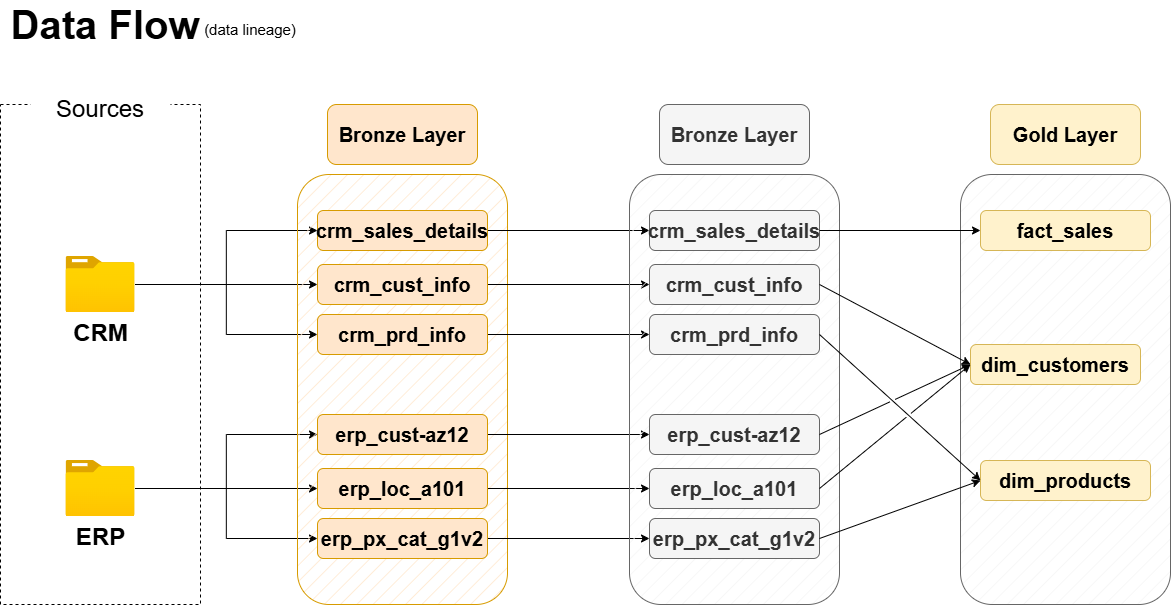

The diagram above was exported from draw.io. Its source (the exported page's mxGraphModel, read from the mxfile embedded in the PNG):
<mxGraphModel dx="1147" dy="793" grid="1" gridSize="10" guides="1" tooltips="1" connect="1" arrows="1" fold="1" page="1" pageScale="1" pageWidth="1920" pageHeight="1200" math="0" shadow="0">
  <root>
    <mxCell id="0" />
    <mxCell id="1" parent="0" />
    <mxCell id="QhgyXPfCspQawawiUGxH-2" value="" style="rounded=0;whiteSpace=wrap;html=1;fillColor=none;dashed=1;" parent="1" vertex="1">
      <mxGeometry x="90" y="340" width="200" height="500" as="geometry" />
    </mxCell>
    <mxCell id="QhgyXPfCspQawawiUGxH-4" value="Sources" style="rounded=0;whiteSpace=wrap;html=1;fontSize=24;fillColor=default;strokeColor=none;" parent="1" vertex="1">
      <mxGeometry x="120" y="310" width="140" height="70" as="geometry" />
    </mxCell>
    <mxCell id="QhgyXPfCspQawawiUGxH-21" style="edgeStyle=orthogonalEdgeStyle;rounded=0;orthogonalLoop=1;jettySize=auto;html=1;entryX=0;entryY=0.5;entryDx=0;entryDy=0;" parent="1" source="QhgyXPfCspQawawiUGxH-5" target="QhgyXPfCspQawawiUGxH-11" edge="1">
      <mxGeometry relative="1" as="geometry" />
    </mxCell>
    <mxCell id="QhgyXPfCspQawawiUGxH-22" style="edgeStyle=orthogonalEdgeStyle;rounded=0;orthogonalLoop=1;jettySize=auto;html=1;entryX=0;entryY=0.5;entryDx=0;entryDy=0;" parent="1" source="QhgyXPfCspQawawiUGxH-5" target="QhgyXPfCspQawawiUGxH-10" edge="1">
      <mxGeometry relative="1" as="geometry" />
    </mxCell>
    <mxCell id="QhgyXPfCspQawawiUGxH-23" style="edgeStyle=orthogonalEdgeStyle;rounded=0;orthogonalLoop=1;jettySize=auto;html=1;entryX=0;entryY=0.5;entryDx=0;entryDy=0;" parent="1" source="QhgyXPfCspQawawiUGxH-5" target="QhgyXPfCspQawawiUGxH-12" edge="1">
      <mxGeometry relative="1" as="geometry" />
    </mxCell>
    <mxCell id="QhgyXPfCspQawawiUGxH-5" value="CRM" style="image;aspect=fixed;html=1;points=[];align=center;fontSize=24;image=img/lib/azure2/general/Folder_Blank.svg;fontStyle=1" parent="1" vertex="1">
      <mxGeometry x="155.5" y="492" width="69" height="56.00000000000001" as="geometry" />
    </mxCell>
    <mxCell id="QhgyXPfCspQawawiUGxH-24" style="edgeStyle=orthogonalEdgeStyle;rounded=0;orthogonalLoop=1;jettySize=auto;html=1;entryX=0;entryY=0.5;entryDx=0;entryDy=0;" parent="1" source="QhgyXPfCspQawawiUGxH-7" target="QhgyXPfCspQawawiUGxH-18" edge="1">
      <mxGeometry relative="1" as="geometry" />
    </mxCell>
    <mxCell id="QhgyXPfCspQawawiUGxH-25" style="edgeStyle=orthogonalEdgeStyle;rounded=0;orthogonalLoop=1;jettySize=auto;html=1;entryX=0;entryY=0.5;entryDx=0;entryDy=0;" parent="1" source="QhgyXPfCspQawawiUGxH-7" target="QhgyXPfCspQawawiUGxH-19" edge="1">
      <mxGeometry relative="1" as="geometry" />
    </mxCell>
    <mxCell id="QhgyXPfCspQawawiUGxH-26" style="edgeStyle=orthogonalEdgeStyle;rounded=0;orthogonalLoop=1;jettySize=auto;html=1;entryX=0;entryY=0.5;entryDx=0;entryDy=0;" parent="1" source="QhgyXPfCspQawawiUGxH-7" target="QhgyXPfCspQawawiUGxH-20" edge="1">
      <mxGeometry relative="1" as="geometry" />
    </mxCell>
    <mxCell id="QhgyXPfCspQawawiUGxH-7" value="ERP" style="image;aspect=fixed;html=1;points=[];align=center;fontSize=24;image=img/lib/azure2/general/Folder_Blank.svg;fontStyle=1" parent="1" vertex="1">
      <mxGeometry x="155.5" y="696" width="69" height="56.00000000000001" as="geometry" />
    </mxCell>
    <mxCell id="QhgyXPfCspQawawiUGxH-8" value="" style="rounded=1;whiteSpace=wrap;html=1;fillStyle=hatch;fillColor=#ffe6cc;strokeColor=#d79b00;" parent="1" vertex="1">
      <mxGeometry x="387" y="410" width="210" height="430" as="geometry" />
    </mxCell>
    <mxCell id="QhgyXPfCspQawawiUGxH-9" value="Bronze Layer" style="rounded=1;whiteSpace=wrap;html=1;fillColor=#ffe6cc;strokeColor=#d79b00;fontSize=20;fontStyle=1" parent="1" vertex="1">
      <mxGeometry x="417" y="340" width="150" height="60" as="geometry" />
    </mxCell>
    <mxCell id="OsbbwGbOWpNiEaKzSBNM-9" style="edgeStyle=orthogonalEdgeStyle;rounded=0;orthogonalLoop=1;jettySize=auto;html=1;" parent="1" source="QhgyXPfCspQawawiUGxH-10" target="OsbbwGbOWpNiEaKzSBNM-3" edge="1">
      <mxGeometry relative="1" as="geometry" />
    </mxCell>
    <mxCell id="QhgyXPfCspQawawiUGxH-10" value="crm_sales_details" style="rounded=1;whiteSpace=wrap;html=1;fillColor=#ffe6cc;strokeColor=#d79b00;fontSize=20;fontStyle=1" parent="1" vertex="1">
      <mxGeometry x="407" y="446" width="170" height="40" as="geometry" />
    </mxCell>
    <mxCell id="OsbbwGbOWpNiEaKzSBNM-10" style="edgeStyle=orthogonalEdgeStyle;rounded=0;orthogonalLoop=1;jettySize=auto;html=1;" parent="1" source="QhgyXPfCspQawawiUGxH-11" target="OsbbwGbOWpNiEaKzSBNM-4" edge="1">
      <mxGeometry relative="1" as="geometry" />
    </mxCell>
    <mxCell id="QhgyXPfCspQawawiUGxH-11" value="crm_cust_info" style="rounded=1;whiteSpace=wrap;html=1;fillColor=#ffe6cc;strokeColor=#d79b00;fontSize=20;fontStyle=1" parent="1" vertex="1">
      <mxGeometry x="407" y="500" width="170" height="40" as="geometry" />
    </mxCell>
    <mxCell id="OsbbwGbOWpNiEaKzSBNM-12" style="edgeStyle=orthogonalEdgeStyle;rounded=0;orthogonalLoop=1;jettySize=auto;html=1;" parent="1" source="QhgyXPfCspQawawiUGxH-12" target="OsbbwGbOWpNiEaKzSBNM-5" edge="1">
      <mxGeometry relative="1" as="geometry" />
    </mxCell>
    <mxCell id="QhgyXPfCspQawawiUGxH-12" value="crm_prd_info" style="rounded=1;whiteSpace=wrap;html=1;fillColor=#ffe6cc;strokeColor=#d79b00;fontSize=20;fontStyle=1" parent="1" vertex="1">
      <mxGeometry x="407" y="550" width="170" height="40" as="geometry" />
    </mxCell>
    <mxCell id="OsbbwGbOWpNiEaKzSBNM-13" style="edgeStyle=orthogonalEdgeStyle;rounded=0;orthogonalLoop=1;jettySize=auto;html=1;entryX=0;entryY=0.5;entryDx=0;entryDy=0;" parent="1" source="QhgyXPfCspQawawiUGxH-18" target="OsbbwGbOWpNiEaKzSBNM-6" edge="1">
      <mxGeometry relative="1" as="geometry" />
    </mxCell>
    <mxCell id="QhgyXPfCspQawawiUGxH-18" value="erp_cust-az12" style="rounded=1;whiteSpace=wrap;html=1;fillColor=#ffe6cc;strokeColor=#d79b00;fontSize=20;fontStyle=1" parent="1" vertex="1">
      <mxGeometry x="407" y="650" width="170" height="40" as="geometry" />
    </mxCell>
    <mxCell id="OsbbwGbOWpNiEaKzSBNM-14" style="edgeStyle=orthogonalEdgeStyle;rounded=0;orthogonalLoop=1;jettySize=auto;html=1;entryX=0;entryY=0.5;entryDx=0;entryDy=0;" parent="1" source="QhgyXPfCspQawawiUGxH-19" target="OsbbwGbOWpNiEaKzSBNM-7" edge="1">
      <mxGeometry relative="1" as="geometry" />
    </mxCell>
    <mxCell id="QhgyXPfCspQawawiUGxH-19" value="erp_loc_a101" style="rounded=1;whiteSpace=wrap;html=1;fillColor=#ffe6cc;strokeColor=#d79b00;fontSize=20;fontStyle=1" parent="1" vertex="1">
      <mxGeometry x="407" y="704" width="170" height="40" as="geometry" />
    </mxCell>
    <mxCell id="OsbbwGbOWpNiEaKzSBNM-15" style="edgeStyle=orthogonalEdgeStyle;rounded=0;orthogonalLoop=1;jettySize=auto;html=1;" parent="1" source="QhgyXPfCspQawawiUGxH-20" target="OsbbwGbOWpNiEaKzSBNM-8" edge="1">
      <mxGeometry relative="1" as="geometry" />
    </mxCell>
    <mxCell id="QhgyXPfCspQawawiUGxH-20" value="erp_px_cat_g1v2" style="rounded=1;whiteSpace=wrap;html=1;fillColor=#ffe6cc;strokeColor=#d79b00;fontSize=20;fontStyle=1" parent="1" vertex="1">
      <mxGeometry x="407" y="754" width="170" height="40" as="geometry" />
    </mxCell>
    <mxCell id="UithmT8tBhjr0DRHYxyh-1" value="Data Flow" style="text;html=1;whiteSpace=wrap;strokeColor=none;fillColor=none;align=center;verticalAlign=middle;rounded=0;fontSize=40;fontStyle=1" parent="1" vertex="1">
      <mxGeometry x="90" y="240" width="210" height="40" as="geometry" />
    </mxCell>
    <mxCell id="UithmT8tBhjr0DRHYxyh-2" value="(data lineage)" style="text;html=1;whiteSpace=wrap;strokeColor=none;fillColor=none;align=center;verticalAlign=middle;rounded=0;fontSize=15;" parent="1" vertex="1">
      <mxGeometry x="290" y="250" width="100" height="30" as="geometry" />
    </mxCell>
    <mxCell id="OsbbwGbOWpNiEaKzSBNM-1" value="" style="rounded=1;whiteSpace=wrap;html=1;fillStyle=hatch;fillColor=#f5f5f5;strokeColor=#666666;fontColor=#333333;" parent="1" vertex="1">
      <mxGeometry x="719" y="410" width="210" height="430" as="geometry" />
    </mxCell>
    <mxCell id="OsbbwGbOWpNiEaKzSBNM-2" value="Bronze Layer" style="rounded=1;whiteSpace=wrap;html=1;fillColor=#f5f5f5;strokeColor=#666666;fontSize=20;fontStyle=1;fontColor=#333333;" parent="1" vertex="1">
      <mxGeometry x="749" y="340" width="150" height="60" as="geometry" />
    </mxCell>
    <mxCell id="OsbbwGbOWpNiEaKzSBNM-3" value="crm_sales_details" style="rounded=1;whiteSpace=wrap;html=1;fillColor=#f5f5f5;strokeColor=#666666;fontSize=20;fontStyle=1;fontColor=#333333;" parent="1" vertex="1">
      <mxGeometry x="739" y="446" width="170" height="40" as="geometry" />
    </mxCell>
    <mxCell id="OsbbwGbOWpNiEaKzSBNM-4" value="crm_cust_info" style="rounded=1;whiteSpace=wrap;html=1;fillColor=#f5f5f5;strokeColor=#666666;fontSize=20;fontStyle=1;fontColor=#333333;" parent="1" vertex="1">
      <mxGeometry x="739" y="500" width="170" height="40" as="geometry" />
    </mxCell>
    <mxCell id="OsbbwGbOWpNiEaKzSBNM-5" value="crm_prd_info" style="rounded=1;whiteSpace=wrap;html=1;fillColor=#f5f5f5;strokeColor=#666666;fontSize=20;fontStyle=1;fontColor=#333333;" parent="1" vertex="1">
      <mxGeometry x="739" y="550" width="170" height="40" as="geometry" />
    </mxCell>
    <mxCell id="OsbbwGbOWpNiEaKzSBNM-6" value="erp_cust-az12" style="rounded=1;whiteSpace=wrap;html=1;fillColor=#f5f5f5;strokeColor=#666666;fontSize=20;fontStyle=1;fontColor=#333333;" parent="1" vertex="1">
      <mxGeometry x="739" y="650" width="170" height="40" as="geometry" />
    </mxCell>
    <mxCell id="OsbbwGbOWpNiEaKzSBNM-7" value="erp_loc_a101" style="rounded=1;whiteSpace=wrap;html=1;fillColor=#f5f5f5;strokeColor=#666666;fontSize=20;fontStyle=1;fontColor=#333333;" parent="1" vertex="1">
      <mxGeometry x="739" y="704" width="170" height="40" as="geometry" />
    </mxCell>
    <mxCell id="OsbbwGbOWpNiEaKzSBNM-8" value="erp_px_cat_g1v2" style="rounded=1;whiteSpace=wrap;html=1;fillColor=#f5f5f5;strokeColor=#666666;fontSize=20;fontStyle=1;fontColor=#333333;" parent="1" vertex="1">
      <mxGeometry x="739" y="754" width="170" height="40" as="geometry" />
    </mxCell>
    <mxCell id="oKhP2ZWcCcALHKBwGZvy-1" value="" style="rounded=1;whiteSpace=wrap;html=1;fillStyle=hatch;fillColor=#f5f5f5;strokeColor=#666666;fontColor=#333333;" parent="1" vertex="1">
      <mxGeometry x="1050" y="410" width="210" height="430" as="geometry" />
    </mxCell>
    <mxCell id="oKhP2ZWcCcALHKBwGZvy-2" value="Gold Layer" style="rounded=1;whiteSpace=wrap;html=1;fillColor=#fff2cc;strokeColor=#d6b656;fontSize=20;fontStyle=1;" parent="1" vertex="1">
      <mxGeometry x="1080" y="340" width="150" height="60" as="geometry" />
    </mxCell>
    <mxCell id="oKhP2ZWcCcALHKBwGZvy-3" value="fact_sales" style="rounded=1;whiteSpace=wrap;html=1;fillColor=#fff2cc;strokeColor=#d6b656;fontSize=20;fontStyle=1;" parent="1" vertex="1">
      <mxGeometry x="1070" y="446" width="170" height="40" as="geometry" />
    </mxCell>
    <mxCell id="oKhP2ZWcCcALHKBwGZvy-4" value="dim_customers" style="rounded=1;whiteSpace=wrap;html=1;fillColor=#fff2cc;strokeColor=#d6b656;fontSize=20;fontStyle=1;" parent="1" vertex="1">
      <mxGeometry x="1060" y="580" width="170" height="40" as="geometry" />
    </mxCell>
    <mxCell id="oKhP2ZWcCcALHKBwGZvy-5" value="dim_products" style="rounded=1;whiteSpace=wrap;html=1;fillColor=#fff2cc;strokeColor=#d6b656;fontSize=20;fontStyle=1;" parent="1" vertex="1">
      <mxGeometry x="1070" y="696" width="170" height="40" as="geometry" />
    </mxCell>
    <mxCell id="oKhP2ZWcCcALHKBwGZvy-9" value="" style="endArrow=classic;html=1;rounded=0;exitX=1;exitY=0.5;exitDx=0;exitDy=0;jumpStyle=gap;" parent="1" source="OsbbwGbOWpNiEaKzSBNM-3" target="oKhP2ZWcCcALHKBwGZvy-3" edge="1">
      <mxGeometry width="50" height="50" relative="1" as="geometry">
        <mxPoint x="950" y="480" as="sourcePoint" />
        <mxPoint x="1000" y="430" as="targetPoint" />
      </mxGeometry>
    </mxCell>
    <mxCell id="oKhP2ZWcCcALHKBwGZvy-10" value="" style="endArrow=classic;html=1;rounded=0;exitX=1;exitY=0.5;exitDx=0;exitDy=0;entryX=0;entryY=0.5;entryDx=0;entryDy=0;jumpStyle=gap;" parent="1" source="OsbbwGbOWpNiEaKzSBNM-4" target="oKhP2ZWcCcALHKBwGZvy-4" edge="1">
      <mxGeometry width="50" height="50" relative="1" as="geometry">
        <mxPoint x="960" y="530" as="sourcePoint" />
        <mxPoint x="1121" y="530" as="targetPoint" />
      </mxGeometry>
    </mxCell>
    <mxCell id="oKhP2ZWcCcALHKBwGZvy-11" value="" style="endArrow=classic;html=1;rounded=0;exitX=1;exitY=0.5;exitDx=0;exitDy=0;entryX=0;entryY=0.5;entryDx=0;entryDy=0;jumpStyle=gap;" parent="1" source="OsbbwGbOWpNiEaKzSBNM-5" target="oKhP2ZWcCcALHKBwGZvy-5" edge="1">
      <mxGeometry width="50" height="50" relative="1" as="geometry">
        <mxPoint x="960" y="610" as="sourcePoint" />
        <mxPoint x="1121" y="610" as="targetPoint" />
      </mxGeometry>
    </mxCell>
    <mxCell id="oKhP2ZWcCcALHKBwGZvy-12" value="" style="endArrow=classic;html=1;rounded=0;exitX=1;exitY=0.5;exitDx=0;exitDy=0;entryX=0;entryY=0.5;entryDx=0;entryDy=0;jumpStyle=gap;" parent="1" source="OsbbwGbOWpNiEaKzSBNM-6" target="oKhP2ZWcCcALHKBwGZvy-4" edge="1">
      <mxGeometry width="50" height="50" relative="1" as="geometry">
        <mxPoint x="980" y="710" as="sourcePoint" />
        <mxPoint x="1141" y="710" as="targetPoint" />
      </mxGeometry>
    </mxCell>
    <mxCell id="oKhP2ZWcCcALHKBwGZvy-13" value="" style="endArrow=classic;html=1;rounded=0;exitX=1;exitY=0.5;exitDx=0;exitDy=0;entryX=0;entryY=0.5;entryDx=0;entryDy=0;jumpStyle=gap;" parent="1" source="OsbbwGbOWpNiEaKzSBNM-7" target="oKhP2ZWcCcALHKBwGZvy-4" edge="1">
      <mxGeometry width="50" height="50" relative="1" as="geometry">
        <mxPoint x="970" y="730" as="sourcePoint" />
        <mxPoint x="1131" y="730" as="targetPoint" />
      </mxGeometry>
    </mxCell>
    <mxCell id="oKhP2ZWcCcALHKBwGZvy-14" value="" style="endArrow=classic;html=1;rounded=0;exitX=1;exitY=0.5;exitDx=0;exitDy=0;entryX=0;entryY=0.5;entryDx=0;entryDy=0;jumpStyle=gap;" parent="1" source="OsbbwGbOWpNiEaKzSBNM-8" target="oKhP2ZWcCcALHKBwGZvy-5" edge="1">
      <mxGeometry width="50" height="50" relative="1" as="geometry">
        <mxPoint x="960" y="770" as="sourcePoint" />
        <mxPoint x="1121" y="770" as="targetPoint" />
      </mxGeometry>
    </mxCell>
  </root>
</mxGraphModel>